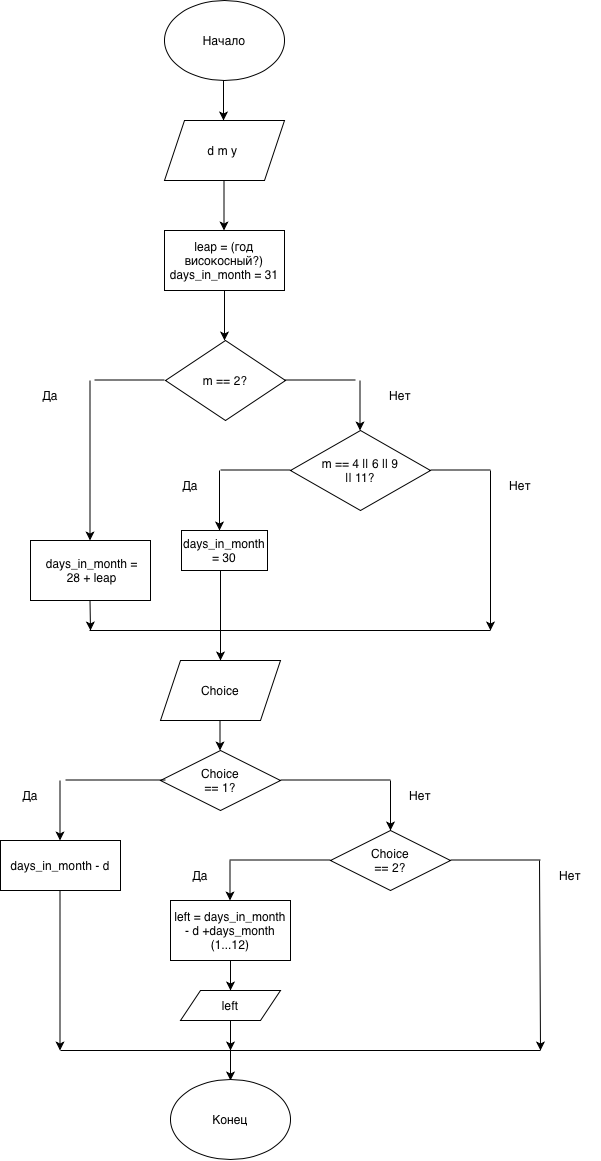

The diagram above was exported from draw.io. Its source (the exported page's mxGraphModel, read from the mxfile embedded in the PNG):
<mxGraphModel dx="1414" dy="860" grid="1" gridSize="10" guides="1" tooltips="1" connect="1" arrows="1" fold="1" page="1" pageScale="1" pageWidth="827" pageHeight="1169" math="0" shadow="0">
  <root>
    <mxCell id="0" />
    <mxCell id="1" parent="0" />
    <mxCell id="GEc5SW60uCFfgzGR-KD9-1" parent="1" style="ellipse;whiteSpace=wrap;html=1;shapeInside=1;" value="Начало" vertex="1">
      <mxGeometry height="80" width="120" x="354" y="10" as="geometry" />
    </mxCell>
    <mxCell id="GEc5SW60uCFfgzGR-KD9-2" edge="1" parent="1" style="endArrow=classic;html=1;rounded=0;" value="">
      <mxGeometry height="50" relative="1" width="50" as="geometry">
        <mxPoint x="413" y="90" as="sourcePoint" />
        <mxPoint x="413" y="130" as="targetPoint" />
      </mxGeometry>
    </mxCell>
    <mxCell id="GEc5SW60uCFfgzGR-KD9-3" parent="1" style="shape=parallelogram;perimeter=parallelogramPerimeter;whiteSpace=wrap;html=1;shapeInside=1;fixedSize=1;" value="d m y&amp;nbsp;" vertex="1">
      <mxGeometry height="60" width="120" x="354" y="130" as="geometry" />
    </mxCell>
    <mxCell id="GEc5SW60uCFfgzGR-KD9-4" edge="1" parent="1" style="endArrow=classic;html=1;rounded=0;" value="">
      <mxGeometry height="50" relative="1" width="50" as="geometry">
        <mxPoint x="413.5" y="190" as="sourcePoint" />
        <mxPoint x="413.5" y="240" as="targetPoint" />
      </mxGeometry>
    </mxCell>
    <mxCell id="GEc5SW60uCFfgzGR-KD9-5" parent="1" style="rounded=0;whiteSpace=wrap;html=1;" value="leap = (год високосный?)&lt;div&gt;days_in_month = 31&lt;/div&gt;" vertex="1">
      <mxGeometry height="60" width="120" x="354" y="240" as="geometry" />
    </mxCell>
    <mxCell id="GEc5SW60uCFfgzGR-KD9-6" edge="1" parent="1" style="endArrow=classic;html=1;rounded=0;" value="">
      <mxGeometry height="50" relative="1" width="50" as="geometry">
        <mxPoint x="414" y="300" as="sourcePoint" />
        <mxPoint x="414" y="350" as="targetPoint" />
      </mxGeometry>
    </mxCell>
    <mxCell id="GEc5SW60uCFfgzGR-KD9-7" parent="1" style="rhombus;whiteSpace=wrap;html=1;shapeInside=1;" value="m == 2?" vertex="1">
      <mxGeometry height="80" width="120" x="355" y="350" as="geometry" />
    </mxCell>
    <mxCell id="GEc5SW60uCFfgzGR-KD9-9" edge="1" parent="1" style="endArrow=none;html=1;rounded=0;" value="">
      <mxGeometry height="50" relative="1" width="50" as="geometry">
        <mxPoint x="284" y="389.5" as="sourcePoint" />
        <mxPoint x="354" y="389.5" as="targetPoint" />
      </mxGeometry>
    </mxCell>
    <mxCell id="GEc5SW60uCFfgzGR-KD9-10" edge="1" parent="1" style="endArrow=classic;html=1;rounded=0;" value="">
      <mxGeometry height="50" relative="1" width="50" as="geometry">
        <mxPoint x="279.5" y="390" as="sourcePoint" />
        <mxPoint x="279.5" y="550" as="targetPoint" />
      </mxGeometry>
    </mxCell>
    <mxCell id="GEc5SW60uCFfgzGR-KD9-11" edge="1" parent="1" style="endArrow=none;html=1;rounded=0;" value="">
      <mxGeometry height="50" relative="1" width="50" as="geometry">
        <mxPoint x="545" y="389.5" as="sourcePoint" />
        <mxPoint x="474" y="389.5" as="targetPoint" />
      </mxGeometry>
    </mxCell>
    <mxCell id="GEc5SW60uCFfgzGR-KD9-12" edge="1" parent="1" style="endArrow=classic;html=1;rounded=0;" value="">
      <mxGeometry height="50" relative="1" width="50" as="geometry">
        <mxPoint x="549.5" y="390" as="sourcePoint" />
        <mxPoint x="549.5" y="440" as="targetPoint" />
      </mxGeometry>
    </mxCell>
    <mxCell id="GEc5SW60uCFfgzGR-KD9-13" parent="1" style="text;html=1;whiteSpace=wrap;strokeColor=none;fillColor=none;align=center;verticalAlign=middle;rounded=0;" value="Да" vertex="1">
      <mxGeometry height="30" width="60" x="210" y="390" as="geometry" />
    </mxCell>
    <mxCell id="GEc5SW60uCFfgzGR-KD9-14" parent="1" style="text;html=1;whiteSpace=wrap;strokeColor=none;fillColor=none;align=center;verticalAlign=middle;rounded=0;" value="Нет" vertex="1">
      <mxGeometry height="30" width="60" x="560" y="390" as="geometry" />
    </mxCell>
    <mxCell id="GEc5SW60uCFfgzGR-KD9-15" parent="1" style="rounded=0;whiteSpace=wrap;html=1;" value="&amp;nbsp; &amp;nbsp;days_in_month = &amp;nbsp; &amp;nbsp;28 + leap" vertex="1">
      <mxGeometry height="60" width="120" x="220" y="550" as="geometry" />
    </mxCell>
    <mxCell id="GEc5SW60uCFfgzGR-KD9-16" parent="1" style="rhombus;whiteSpace=wrap;html=1;shapeInside=1;" value="m == 4 || 6 || 9 || 11?" vertex="1">
      <mxGeometry height="80" width="140" x="480" y="440" as="geometry" />
    </mxCell>
    <mxCell id="GEc5SW60uCFfgzGR-KD9-17" edge="1" parent="1" style="endArrow=none;html=1;rounded=0;" value="">
      <mxGeometry height="50" relative="1" width="50" as="geometry">
        <mxPoint x="410" y="479.5" as="sourcePoint" />
        <mxPoint x="480" y="479.5" as="targetPoint" />
      </mxGeometry>
    </mxCell>
    <mxCell id="GEc5SW60uCFfgzGR-KD9-18" edge="1" parent="1" style="endArrow=classic;html=1;rounded=0;" value="">
      <mxGeometry height="50" relative="1" width="50" as="geometry">
        <mxPoint x="409" y="480" as="sourcePoint" />
        <mxPoint x="409" y="540" as="targetPoint" />
      </mxGeometry>
    </mxCell>
    <mxCell id="GEc5SW60uCFfgzGR-KD9-19" edge="1" parent="1" style="endArrow=none;html=1;rounded=0;" value="">
      <mxGeometry height="50" relative="1" width="50" as="geometry">
        <mxPoint x="620" y="479.5" as="sourcePoint" />
        <mxPoint x="680" y="479.5" as="targetPoint" />
      </mxGeometry>
    </mxCell>
    <mxCell id="GEc5SW60uCFfgzGR-KD9-20" edge="1" parent="1" style="endArrow=classic;html=1;rounded=0;" value="">
      <mxGeometry height="50" relative="1" width="50" as="geometry">
        <mxPoint x="680" y="480" as="sourcePoint" />
        <mxPoint x="680" y="640" as="targetPoint" />
      </mxGeometry>
    </mxCell>
    <mxCell id="GEc5SW60uCFfgzGR-KD9-21" parent="1" style="text;html=1;whiteSpace=wrap;strokeColor=none;fillColor=none;align=center;verticalAlign=middle;rounded=0;" value="Да" vertex="1">
      <mxGeometry height="30" width="60" x="350" y="480" as="geometry" />
    </mxCell>
    <mxCell id="GEc5SW60uCFfgzGR-KD9-22" parent="1" style="text;html=1;whiteSpace=wrap;strokeColor=none;fillColor=none;align=center;verticalAlign=middle;rounded=0;" value="Нет" vertex="1">
      <mxGeometry height="30" width="60" x="680" y="480" as="geometry" />
    </mxCell>
    <mxCell id="GEc5SW60uCFfgzGR-KD9-23" parent="1" style="rounded=0;whiteSpace=wrap;html=1;" value="days_in_month = 30" vertex="1">
      <mxGeometry height="40" width="86" x="371" y="540" as="geometry" />
    </mxCell>
    <mxCell id="GEc5SW60uCFfgzGR-KD9-24" edge="1" parent="1" style="endArrow=classic;html=1;rounded=0;" value="">
      <mxGeometry height="50" relative="1" width="50" as="geometry">
        <mxPoint x="410" y="580" as="sourcePoint" />
        <mxPoint x="410" y="670" as="targetPoint" />
      </mxGeometry>
    </mxCell>
    <mxCell id="GEc5SW60uCFfgzGR-KD9-25" edge="1" parent="1" style="endArrow=none;html=1;rounded=0;" value="">
      <mxGeometry height="50" relative="1" width="50" as="geometry">
        <mxPoint x="279" y="640" as="sourcePoint" />
        <mxPoint x="680" y="640" as="targetPoint" />
      </mxGeometry>
    </mxCell>
    <mxCell id="GEc5SW60uCFfgzGR-KD9-26" edge="1" parent="1" style="endArrow=classic;html=1;rounded=0;" value="">
      <mxGeometry height="50" relative="1" width="50" as="geometry">
        <mxPoint x="279.5" y="610" as="sourcePoint" />
        <mxPoint x="280" y="640" as="targetPoint" />
      </mxGeometry>
    </mxCell>
    <mxCell id="GEc5SW60uCFfgzGR-KD9-27" parent="1" style="shape=parallelogram;perimeter=parallelogramPerimeter;whiteSpace=wrap;html=1;shapeInside=1;fixedSize=1;" value="Choice" vertex="1">
      <mxGeometry height="60" width="120" x="350" y="670" as="geometry" />
    </mxCell>
    <mxCell id="GEc5SW60uCFfgzGR-KD9-28" edge="1" parent="1" style="endArrow=classic;html=1;rounded=0;" value="">
      <mxGeometry height="50" relative="1" width="50" as="geometry">
        <mxPoint x="409.5" y="730" as="sourcePoint" />
        <mxPoint x="409.5" y="760" as="targetPoint" />
      </mxGeometry>
    </mxCell>
    <mxCell id="GEc5SW60uCFfgzGR-KD9-29" parent="1" style="rhombus;whiteSpace=wrap;html=1;shapeInside=1;" value="Choice == 1?" vertex="1">
      <mxGeometry height="60" width="120" x="350" y="760" as="geometry" />
    </mxCell>
    <mxCell id="GEc5SW60uCFfgzGR-KD9-32" edge="1" parent="1" style="endArrow=none;html=1;rounded=0;" value="">
      <mxGeometry height="50" relative="1" width="50" as="geometry">
        <mxPoint x="255" y="789.5" as="sourcePoint" />
        <mxPoint x="355" y="789.5" as="targetPoint" />
      </mxGeometry>
    </mxCell>
    <mxCell id="GEc5SW60uCFfgzGR-KD9-33" edge="1" parent="1" style="endArrow=none;html=1;rounded=0;" value="">
      <mxGeometry height="50" relative="1" width="50" as="geometry">
        <mxPoint x="470" y="789.5" as="sourcePoint" />
        <mxPoint x="580" y="789.5" as="targetPoint" />
      </mxGeometry>
    </mxCell>
    <mxCell id="GEc5SW60uCFfgzGR-KD9-34" edge="1" parent="1" style="endArrow=classic;html=1;rounded=0;" value="">
      <mxGeometry height="50" relative="1" width="50" as="geometry">
        <mxPoint x="580" y="790" as="sourcePoint" />
        <mxPoint x="580" y="840" as="targetPoint" />
      </mxGeometry>
    </mxCell>
    <mxCell id="GEc5SW60uCFfgzGR-KD9-35" parent="1" style="rhombus;whiteSpace=wrap;html=1;shapeInside=1;" value="Choice == 2?" vertex="1">
      <mxGeometry height="60" width="120" x="520" y="840" as="geometry" />
    </mxCell>
    <mxCell id="GEc5SW60uCFfgzGR-KD9-36" parent="1" style="text;html=1;whiteSpace=wrap;strokeColor=none;fillColor=none;align=center;verticalAlign=middle;rounded=0;" value="Нет" vertex="1">
      <mxGeometry height="30" width="60" x="580" y="790" as="geometry" />
    </mxCell>
    <mxCell id="GEc5SW60uCFfgzGR-KD9-37" edge="1" parent="1" style="endArrow=classic;html=1;rounded=0;" value="">
      <mxGeometry height="50" relative="1" width="50" as="geometry">
        <mxPoint x="249.5" y="790" as="sourcePoint" />
        <mxPoint x="249.5" y="850" as="targetPoint" />
      </mxGeometry>
    </mxCell>
    <mxCell id="GEc5SW60uCFfgzGR-KD9-38" parent="1" style="rounded=0;whiteSpace=wrap;html=1;" value="days_in_month - d" vertex="1">
      <mxGeometry height="50" width="120" x="190" y="850" as="geometry" />
    </mxCell>
    <mxCell id="GEc5SW60uCFfgzGR-KD9-39" parent="1" style="text;html=1;whiteSpace=wrap;strokeColor=none;fillColor=none;align=center;verticalAlign=middle;rounded=0;" value="Да" vertex="1">
      <mxGeometry height="30" width="60" x="190" y="790" as="geometry" />
    </mxCell>
    <mxCell id="GEc5SW60uCFfgzGR-KD9-40" edge="1" parent="1" style="endArrow=none;html=1;rounded=0;" value="">
      <mxGeometry height="50" relative="1" width="50" as="geometry">
        <mxPoint x="419" y="869.5" as="sourcePoint" />
        <mxPoint x="520" y="869.5" as="targetPoint" />
      </mxGeometry>
    </mxCell>
    <mxCell id="GEc5SW60uCFfgzGR-KD9-41" edge="1" parent="1" style="endArrow=classic;html=1;rounded=0;" value="">
      <mxGeometry height="50" relative="1" width="50" as="geometry">
        <mxPoint x="419.5" y="870" as="sourcePoint" />
        <mxPoint x="419.5" y="910" as="targetPoint" />
      </mxGeometry>
    </mxCell>
    <mxCell id="GEc5SW60uCFfgzGR-KD9-42" parent="1" style="rounded=0;whiteSpace=wrap;html=1;" value="left = days_in_month - d +days_month (1...12)" vertex="1">
      <mxGeometry height="60" width="120" x="360" y="910" as="geometry" />
    </mxCell>
    <mxCell id="GEc5SW60uCFfgzGR-KD9-43" parent="1" style="text;html=1;whiteSpace=wrap;strokeColor=none;fillColor=none;align=center;verticalAlign=middle;rounded=0;" value="Да" vertex="1">
      <mxGeometry height="30" width="60" x="360" y="870" as="geometry" />
    </mxCell>
    <mxCell id="GEc5SW60uCFfgzGR-KD9-44" edge="1" parent="1" style="endArrow=classic;html=1;rounded=0;" value="">
      <mxGeometry height="50" relative="1" width="50" as="geometry">
        <mxPoint x="249.5" y="900" as="sourcePoint" />
        <mxPoint x="249.5" y="1060" as="targetPoint" />
      </mxGeometry>
    </mxCell>
    <mxCell id="GEc5SW60uCFfgzGR-KD9-45" edge="1" parent="1" style="endArrow=classic;html=1;rounded=0;" value="">
      <mxGeometry height="50" relative="1" width="50" as="geometry">
        <mxPoint x="420" y="1060" as="sourcePoint" />
        <mxPoint x="420" y="1090" as="targetPoint" />
      </mxGeometry>
    </mxCell>
    <mxCell id="GEc5SW60uCFfgzGR-KD9-46" parent="1" style="ellipse;whiteSpace=wrap;html=1;shapeInside=1;" value="Конец" vertex="1">
      <mxGeometry height="80" width="120" x="360" y="1089" as="geometry" />
    </mxCell>
    <mxCell id="GEc5SW60uCFfgzGR-KD9-47" edge="1" parent="1" style="endArrow=none;html=1;rounded=0;" value="">
      <mxGeometry height="50" relative="1" width="50" as="geometry">
        <mxPoint x="250" y="1060" as="sourcePoint" />
        <mxPoint x="730" y="1060" as="targetPoint" />
      </mxGeometry>
    </mxCell>
    <mxCell id="GEc5SW60uCFfgzGR-KD9-48" edge="1" parent="1" style="endArrow=classic;html=1;rounded=0;" value="">
      <mxGeometry height="50" relative="1" width="50" as="geometry">
        <mxPoint x="420" y="1030" as="sourcePoint" />
        <mxPoint x="420" y="1060" as="targetPoint" />
      </mxGeometry>
    </mxCell>
    <mxCell id="GEc5SW60uCFfgzGR-KD9-49" edge="1" parent="1" style="endArrow=none;html=1;rounded=0;" value="">
      <mxGeometry height="50" relative="1" width="50" as="geometry">
        <mxPoint x="640" y="869.5" as="sourcePoint" />
        <mxPoint x="730" y="869.5" as="targetPoint" />
      </mxGeometry>
    </mxCell>
    <mxCell id="GEc5SW60uCFfgzGR-KD9-50" edge="1" parent="1" style="endArrow=classic;html=1;rounded=0;" value="">
      <mxGeometry height="50" relative="1" width="50" as="geometry">
        <mxPoint x="729" y="870" as="sourcePoint" />
        <mxPoint x="730" y="1060" as="targetPoint" />
      </mxGeometry>
    </mxCell>
    <mxCell id="GEc5SW60uCFfgzGR-KD9-51" parent="1" style="text;html=1;whiteSpace=wrap;strokeColor=none;fillColor=none;align=center;verticalAlign=middle;rounded=0;" value="Нет" vertex="1">
      <mxGeometry height="30" width="60" x="730" y="870" as="geometry" />
    </mxCell>
    <mxCell id="GEc5SW60uCFfgzGR-KD9-52" edge="1" parent="1" style="endArrow=classic;html=1;rounded=0;" value="">
      <mxGeometry height="50" relative="1" width="50" as="geometry">
        <mxPoint x="420" y="970" as="sourcePoint" />
        <mxPoint x="420" y="1000" as="targetPoint" />
      </mxGeometry>
    </mxCell>
    <mxCell id="GEc5SW60uCFfgzGR-KD9-53" parent="1" style="shape=parallelogram;perimeter=parallelogramPerimeter;whiteSpace=wrap;html=1;shapeInside=1;fixedSize=1;" value="left" vertex="1">
      <mxGeometry height="30" width="100" x="370" y="1000" as="geometry" />
    </mxCell>
  </root>
</mxGraphModel>